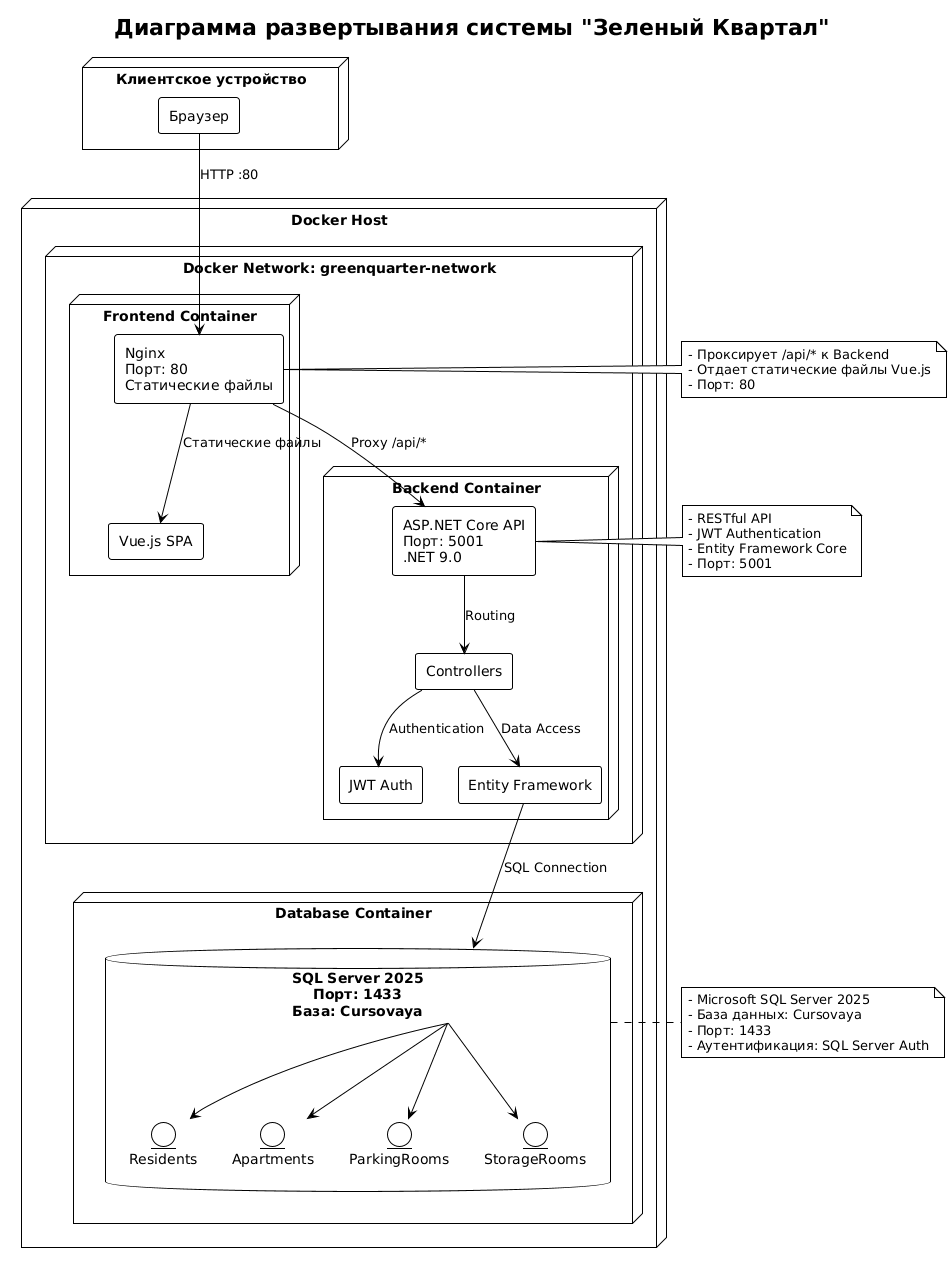

The diagram above was rendered by PlantUML. Its source (embedded in the PNG):
@startuml
!theme plain
skinparam componentStyle rectangle

title Диаграмма развертывания системы "Зеленый Квартал"

node "Клиентское устройство" {
  component [Браузер] as Browser
}

node "Docker Host" {
  node "Docker Network: greenquarter-network" {
    node "Frontend Container" {
      component [Nginx\nПорт: 80\nСтатические файлы] as Nginx
      component [Vue.js SPA] as Vue
    }
    
    node "Backend Container" {
      component [ASP.NET Core API\nПорт: 5001\n.NET 9.0] as API
      component [Controllers] as Controllers
      component [JWT Auth] as Auth
      component [Entity Framework] as EF
    }
  }
  
  node "Database Container" {
    database "SQL Server 2025\nПорт: 1433\nБаза: Cursovaya" as DB {
      entity "Residents" as Residents
      entity "Apartments" as Apartments
      entity "ParkingRooms" as Parking
      entity "StorageRooms" as Storage
    }
  }
}

Browser --> Nginx : HTTP :80
Nginx --> Vue : Статические файлы
Nginx --> API : Proxy /api/*
API --> Controllers : Routing
Controllers --> Auth : Authentication
Controllers --> EF : Data Access
EF --> DB : SQL Connection
DB --> Residents
DB --> Apartments
DB --> Parking
DB --> Storage

note right of Nginx
  - Проксирует /api/* к Backend
  - Отдает статические файлы Vue.js
  - Порт: 80
end note

note right of API
  - RESTful API
  - JWT Authentication
  - Entity Framework Core
  - Порт: 5001
end note

note right of DB
  - Microsoft SQL Server 2025
  - База данных: Cursovaya
  - Порт: 1433
  - Аутентификация: SQL Server Auth
end note
@enduml